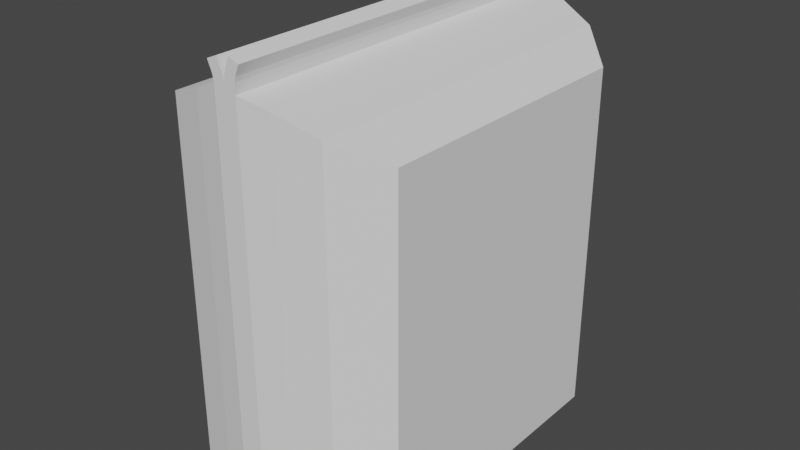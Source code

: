 # Source: Cereal.blend  (saved by Blender 3.5.10; exported with 4.5.12 LTS)
import bpy
from mathutils import Matrix  # noqa: F401  (used for matrix-valued properties, if any)

bpy.ops.wm.read_factory_settings(use_empty=True)
scene = bpy.context.scene
scene.name = 'Scene'

# ---- collections
col_collection = bpy.data.collections.new('Collection'); scene.collection.children.link(col_collection)

# ---- world
world_world = bpy.data.worlds.new('World'); scene.world = world_world
world_world.use_nodes = True; world_world.node_tree.nodes.clear()
_N = world_world.node_tree.nodes; _L = world_world.node_tree.links
n0 = _N.new('ShaderNodeOutputWorld'); n0.name = 'World Output'; n0.location = (300, 300)
n1 = _N.new('ShaderNodeBackground'); n1.name = 'Background'; n1.location = (10, 300)
n1.inputs[0].default_value = (0.05088, 0.05088, 0.05088, 1.0)
_L.new(n1.outputs[0], n0.inputs[0])
n0.is_active_output = True
world_world.color = (0.05088, 0.05088, 0.05088)
world_world.use_sun_shadow = False
world_world.sun_shadow_jitter_overblur = 0.0

# ---- meshes
me_cube_001 = bpy.data.meshes.new('Cube.001')
me_cube_001.from_pydata([(-0.5945, -0.6873, 0.002162), (-0.5945, -0.6873, 1.782), (-0.5945, 0.7303, 0.002162), (-0.5945, 0.7303, 1.782), (0.5945, -0.6873, 0.002162), (0.5945, -0.6873, 1.782), (0.5945, 0.7303, 0.002162), (0.5945, 0.7303, 1.782), (-0.5945, 0.4869, 0.002162), (-0.5945, 0.2434, 0.002162), (-0.5945, -1.49e-08, 0.002162), (-0.5945, -0.2434, 0.002162), (-0.5945, -0.4869, 0.002162), (-0.5945, -0.4869, 1.782), (-0.5945, -0.2434, 1.782), (-0.5945, 1.49e-08, 1.782), (-0.5945, 0.2434, 1.782), (-0.5945, 0.4869, 1.782), (0.5945, -0.4869, 0.002162), (0.5945, -0.2434, 0.002162), (0.5945, 1.49e-08, 0.002162), (0.5945, 0.2434, 0.002162), (0.5945, 0.4869, 0.002162), (0.5945, 0.4869, 1.782), (0.5945, 0.2434, 1.782), (0.5945, -1.49e-08, 1.782), (0.5945, -0.2434, 1.782), (0.5945, -0.4869, 1.782), (0.3963, 0.9266, 0.002162), (0.1982, 0.9943, 0.002162), (-1.49e-08, 1.024, 0.002162), (-0.1982, 0.9943, 0.002162), (-0.3963, 0.9266, 0.002162), (-0.3963, 0.9266, 1.891), (-0.1982, 0.9943, 1.965), (1.49e-08, 1.024, 2.002), (0.1982, 0.9943, 1.965), (0.3963, 0.9266, 1.891), (-0.3963, -0.8637, 0.002162), (-0.1982, -0.9198, 0.002162), (1.49e-08, -0.9522, 0.002162), (0.1982, -0.9198, 0.002162), (0.3963, -0.8637, 0.002162), (0.3963, -0.8637, 1.891), (0.1982, -0.9198, 1.965), (-1.49e-08, -0.9522, 2.002), (-0.1982, -0.9198, 1.965), (-0.3963, -0.8637, 1.891), (-0.3963, 0.4869, 1.891), (-0.1982, 0.4869, 1.965), (1.49e-08, 0.4869, 2.002), (0.1982, 0.4869, 1.965), (0.3963, 0.4869, 1.891), (-0.3963, 0.2434, 1.891), (-0.1982, 0.2434, 1.965), (1.49e-08, 0.2434, 2.002), (0.1982, 0.2434, 1.965), (0.3963, 0.2434, 1.891), (-0.3963, 9.934e-09, 1.891), (-0.1982, 4.967e-09, 1.965), (1.49e-08, -4.441e-16, 2.002), (0.1982, -4.967e-09, 1.965), (0.3963, -9.934e-09, 1.891), (-0.3963, -0.2434, 1.891), (-0.1982, -0.2434, 1.965), (1.49e-08, -0.2434, 2.002), (0.1982, -0.2434, 1.965), (0.3963, -0.2434, 1.891), (-0.3963, -0.4869, 1.891), (-0.1982, -0.4869, 1.965), (1.49e-08, -0.4869, 2.002), (0.1982, -0.4869, 1.965), (0.3963, -0.4869, 1.891), (0.3963, 0.4869, 0.002162), (0.1982, 0.4869, 0.002162), (-1.49e-08, 0.4869, 0.002162), (-0.1982, 0.4869, 0.002162), (-0.3963, 0.4869, 0.002162), (0.3963, 0.2434, 0.002162), (0.1982, 0.2434, 0.002162), (-1.49e-08, 0.2434, 0.002162), (-0.1982, 0.2434, 0.002162), (-0.3963, 0.2434, 0.002162), (0.3963, 9.934e-09, 0.002162), (0.1982, 4.967e-09, 0.002162), (-1.49e-08, -4.441e-16, 0.002162), (-0.1982, -4.967e-09, 0.002162), (-0.3963, -9.934e-09, 0.002162), (0.3963, -0.2434, 0.002162), (0.1982, -0.2434, 0.002162), (-1.49e-08, -0.2434, 0.002162), (-0.1982, -0.2434, 0.002162), (-0.3963, -0.2434, 0.002162), (0.3963, -0.4869, 0.002162), (0.1982, -0.4869, 0.002162), (-1.49e-08, -0.4869, 0.002162), (-0.1982, -0.4869, 0.002162), (-0.3963, -0.4869, 0.002162), (-0.05587, 1.024, 0.002162), (-0.05587, 1.024, 2.002), (-0.05587, -0.9522, 0.002162), (-0.05587, -0.9522, 2.002), (-0.05587, 0.4869, 2.002), (-0.05587, 0.2434, 2.002), (-0.05587, 1.4e-09, 2.002), (-0.05587, -0.2434, 2.002), (-0.05587, -0.4869, 2.002), (-0.05587, 0.4869, 0.002162), (-0.05587, 0.2434, 0.002162), (-0.05587, -1.4e-09, 0.002162), (-0.05587, -0.2434, 0.002162), (-0.05587, -0.4869, 0.002162), (0.05555, 1.024, 0.002162), (0.05555, 1.024, 2.002), (0.05555, -0.9522, 0.002162), (0.05555, -0.9522, 2.002), (0.05555, 0.4869, 2.002), (0.05555, 0.2434, 2.002), (0.05555, -1.393e-09, 2.002), (0.05555, -0.2434, 2.002), (0.05555, -0.4869, 2.002), (0.05555, 0.4869, 0.002162), (0.05555, 0.2434, 0.002162), (0.05555, 1.393e-09, 0.002162), (0.05555, -0.2434, 0.002162), (0.05555, -0.4869, 0.002162), (-0.08437, 1.024, 2.113), (-0.03308, 1.024, 2.135), (-0.08437, 0.4869, 2.113), (-0.03308, 0.4869, 2.135), (-0.08437, 0.2434, 2.113), (-0.03308, 0.2434, 2.135), (-0.08437, 3.281e-09, 2.113), (-0.03308, -1.095e-09, 2.135), (-0.08437, -0.2434, 2.113), (-0.03308, -0.2434, 2.135), (-0.08437, -0.4869, 2.113), (-0.03308, -0.4869, 2.135), (-0.03308, -0.9522, 2.135), (-0.08437, -0.9522, 2.113), (-0.05574, -0.9522, 2.024), (-0.05969, -0.9522, 2.049), (-0.06461, -0.9522, 2.067), (-0.07449, -0.9522, 2.09), (-0.0232, 0.2434, 2.112), (-0.01332, 0.2434, 2.089), (-0.004527, 0.2434, 2.058), (-0.0005786, 0.2434, 2.033), (-0.0005786, 0.4869, 2.033), (-0.004527, 0.4869, 2.058), (-0.01331, 0.4869, 2.089), (-0.0232, 0.4869, 2.112), (-0.0232, -0.4869, 2.112), (-0.01332, -0.4869, 2.089), (-0.004527, -0.4869, 2.058), (-0.0005786, -0.4869, 2.033), (-0.0005787, -0.2434, 2.033), (-0.004527, -0.2434, 2.058), (-0.01332, -0.2434, 2.089), (-0.0232, -0.2434, 2.112), (-0.07449, -0.4869, 2.09), (-0.06461, -0.4869, 2.067), (-0.05969, -0.4869, 2.049), (-0.05574, -0.4869, 2.024), (-0.0005787, -0.9522, 2.033), (-0.004527, -0.9522, 2.058), (-0.01332, -0.9522, 2.089), (-0.0232, -0.9522, 2.112), (-0.05574, 0.4869, 2.024), (-0.05969, 0.4869, 2.049), (-0.06461, 0.4869, 2.067), (-0.07449, 0.4869, 2.09), (-0.07449, 1.024, 2.09), (-0.06461, 1.024, 2.067), (-0.05969, 1.024, 2.049), (-0.05574, 1.024, 2.024), (-0.0232, -1.369e-09, 2.112), (-0.01332, -1.644e-09, 2.089), (-0.004527, -7.511e-10, 2.058), (-0.0005786, -7.934e-10, 2.033), (-0.05574, 0.2434, 2.024), (-0.05969, 0.2434, 2.049), (-0.06461, 0.2434, 2.067), (-0.07449, 0.2434, 2.09), (-0.05574, 1.796e-09, 2.024), (-0.05969, 1.838e-09, 2.049), (-0.06461, 2.732e-09, 2.067), (-0.07449, 3.007e-09, 2.09), (-0.05574, -0.2434, 2.024), (-0.05969, -0.2434, 2.049), (-0.06461, -0.2434, 2.067), (-0.07449, -0.2434, 2.09), (-0.0005786, 1.024, 2.033), (-0.004527, 1.024, 2.058), (-0.01331, 1.024, 2.089), (-0.0232, 1.024, 2.112), (0.08199, -0.9522, 2.125), (0.03068, -0.9522, 2.146), (0.03068, -0.2434, 2.146), (0.03068, -0.4869, 2.146), (0.03068, -1.17e-09, 2.146), (0.03068, 0.2434, 2.146), (0.03068, 0.4869, 2.146), (0.03068, 1.024, 2.146), (0.08199, 1.024, 2.125), (0.08199, 0.4869, 2.125), (0.08199, 0.2434, 2.125), (0.08199, 3.001e-10, 2.125), (0.08199, -0.2434, 2.125), (0.08199, -0.4869, 2.125), (1.49e-08, 0.2434, 2.029), (1.49e-08, 0.2434, 2.056), (0.009975, 0.2434, 2.096), (0.02033, 0.2434, 2.121), (0.02033, -0.2434, 2.121), (0.009975, -0.2434, 2.096), (1.49e-08, -0.2434, 2.056), (1.49e-08, -0.2434, 2.029), (1.49e-08, -0.4869, 2.029), (1.49e-08, -0.4869, 2.056), (0.009975, -0.4869, 2.096), (0.02033, -0.4869, 2.121), (0.07163, -0.9522, 2.1), (0.06128, -0.9522, 2.075), (0.05664, -0.9522, 2.053), (0.05555, -0.9522, 2.029), (0.05555, -0.4869, 2.029), (0.05664, -0.4869, 2.053), (0.06128, -0.4869, 2.075), (0.07163, -0.4869, 2.1), (0.02033, 0.4869, 2.121), (0.009975, 0.4869, 2.096), (1.49e-08, 0.4869, 2.056), (1.49e-08, 0.4869, 2.029), (0.05555, 1.024, 2.029), (0.05664, 1.024, 2.053), (0.06128, 1.024, 2.075), (0.07163, 1.024, 2.1), (0.07163, 0.4869, 2.1), (0.06128, 0.4869, 2.075), (0.05664, 0.4869, 2.053), (0.05555, 0.4869, 2.029), (0.07163, 0.2434, 2.1), (0.06128, 0.2434, 2.075), (0.05664, 0.2434, 2.053), (0.05555, 0.2434, 2.029), (0.02033, -0.9522, 2.121), (0.009975, -0.9522, 2.096), (0.002056, -0.9522, 2.064), (-1.49e-08, -0.9522, 2.029), (0.07163, 2.274e-11, 2.1), (0.06128, -2.547e-10, 2.075), (0.05664, -1.009e-09, 2.053), (0.05555, -1.393e-09, 2.029), (1.49e-08, -4.441e-16, 2.029), (1.49e-08, -4.441e-16, 2.056), (0.009975, -1.725e-09, 2.096), (0.02033, -1.447e-09, 2.121), (0.07163, -0.2434, 2.1), (0.06128, -0.2434, 2.075), (0.05664, -0.2434, 2.053), (0.05555, -0.2434, 2.029), (0.02033, 1.024, 2.121), (0.009975, 1.024, 2.096), (0.002056, 1.024, 2.064), (1.49e-08, 1.024, 2.029), (-0.5945, -0.6873, 1.523), (-0.5945, 0.7303, 1.523), (0.5945, 0.7303, 1.523), (0.5945, -0.6873, 1.523), (0.5945, 0.4869, 1.523), (0.5945, 0.2434, 1.523), (0.5945, -1.056e-08, 1.523), (0.5945, -0.2434, 1.523), (0.5945, -0.4869, 1.523), (-0.5945, -0.4869, 1.523), (-0.5945, -0.2434, 1.523), (-0.5945, 1.056e-08, 1.523), (-0.5945, 0.2434, 1.523), (-0.5945, 0.4869, 1.523), (0.3963, -0.8637, 1.616), (0.1982, -0.9198, 1.679), (-1.056e-08, -0.9522, 1.711), (-0.1982, -0.9198, 1.679), (-0.3963, -0.8637, 1.616), (-0.3963, 0.9266, 1.616), (-0.1982, 0.9943, 1.679), (1.056e-08, 1.024, 1.711), (0.1982, 0.9943, 1.679), (0.3963, 0.9266, 1.616), (-0.05587, 1.024, 1.711), (-0.05587, -0.9522, 1.711), (0.05555, 1.024, 1.711), (0.05555, -0.9522, 1.711), (-0.5945, 0.7303, 1.318), (0.5945, 0.7303, 1.318), (0.5945, -0.6873, 1.318), (0.5945, 0.4869, 1.318), (0.5945, 0.2434, 1.318), (0.5945, -7.132e-09, 1.318), (0.5945, -0.2434, 1.318), (0.5945, -0.4869, 1.318), (-0.5945, -0.4869, 1.318), (-0.5945, -0.2434, 1.318), (-0.5945, 7.132e-09, 1.318), (-0.5945, 0.2434, 1.318), (-0.5945, 0.4869, 1.318), (0.3963, -0.8637, 1.398), (0.1982, -0.9198, 1.453), (-7.132e-09, -0.9522, 1.481), (-0.1982, -0.9198, 1.453), (-0.3963, -0.8637, 1.398), (-0.3963, 0.9266, 1.398), (-0.1982, 0.9943, 1.453), (7.132e-09, 1.024, 1.481), (0.1982, 0.9943, 1.453), (0.3963, 0.9266, 1.398), (-0.05587, 1.024, 1.481), (-0.05587, -0.9522, 1.481), (0.05555, 1.024, 1.481), (0.05555, -0.9522, 1.481), (-0.5945, -0.6873, 1.318)], [], [(279, 17, 3, 267), (289, 37, 7, 268), (274, 27, 5, 269), (284, 47, 1, 266), (93, 18, 4, 42), (68, 13, 1, 47), (33, 3, 17, 48), (48, 17, 16, 53), (53, 16, 15, 58), (58, 15, 14, 63), (63, 14, 13, 68), (28, 6, 22, 73), (73, 22, 21, 78), (78, 21, 20, 83), (83, 20, 19, 88), (88, 19, 18, 93), (268, 7, 23, 270), (270, 23, 24, 271), (271, 24, 25, 272), (272, 25, 26, 273), (273, 26, 27, 274), (266, 1, 13, 275), (275, 13, 14, 276), (276, 14, 15, 277), (277, 15, 16, 278), (278, 16, 17, 279), (11, 92, 97, 12), (92, 91, 96, 97), (110, 90, 95, 111), (124, 89, 94, 125), (89, 88, 93, 94), (10, 87, 92, 11), (87, 86, 91, 92), (109, 85, 90, 110), (123, 84, 89, 124), (84, 83, 88, 89), (9, 82, 87, 10), (82, 81, 86, 87), (108, 80, 85, 109), (122, 79, 84, 123), (79, 78, 83, 84), (8, 77, 82, 9), (77, 76, 81, 82), (107, 75, 80, 108), (121, 74, 79, 122), (74, 73, 78, 79), (2, 32, 77, 8), (32, 31, 76, 77), (98, 30, 75, 107), (112, 29, 74, 121), (29, 28, 73, 74), (26, 67, 72, 27), (67, 66, 71, 72), (246, 222, 196, 197), (105, 64, 69, 106), (64, 63, 68, 69), (25, 62, 67, 26), (62, 61, 66, 67), (242, 238, 205, 206), (104, 59, 64, 105), (59, 58, 63, 64), (24, 57, 62, 25), (57, 56, 61, 62), (238, 237, 204, 205), (103, 54, 59, 104), (54, 53, 58, 59), (23, 52, 57, 24), (52, 51, 56, 57), (230, 213, 201, 202), (102, 49, 54, 103), (49, 48, 53, 54), (7, 37, 52, 23), (37, 36, 51, 52), (214, 221, 199, 198), (99, 34, 49, 102), (34, 33, 48, 49), (27, 72, 43, 5), (72, 71, 44, 43), (222, 229, 209, 196), (106, 69, 46, 101), (69, 68, 47, 46), (12, 97, 38, 0), (97, 96, 39, 38), (111, 95, 40, 100), (125, 94, 41, 114), (94, 93, 42, 41), (269, 5, 43, 280), (280, 43, 44, 281), (293, 115, 45, 282), (291, 101, 46, 283), (283, 46, 47, 284), (267, 3, 33, 285), (285, 33, 34, 286), (290, 99, 35, 287), (292, 113, 36, 288), (288, 36, 37, 289), (286, 34, 99, 290), (282, 45, 101, 291), (96, 111, 100, 39), (176, 144, 131, 133), (172, 171, 128, 126), (143, 167, 138, 139), (160, 143, 139, 136), (144, 151, 129, 131), (152, 159, 135, 137), (31, 98, 107, 76), (76, 107, 108, 81), (81, 108, 109, 86), (86, 109, 110, 91), (91, 110, 111, 96), (287, 35, 113, 292), (281, 44, 115, 293), (95, 125, 114, 40), (71, 120, 115, 44), (36, 113, 116, 51), (51, 116, 117, 56), (56, 117, 118, 61), (61, 118, 119, 66), (66, 119, 120, 71), (30, 112, 121, 75), (75, 121, 122, 80), (80, 122, 123, 85), (85, 123, 124, 90), (90, 124, 125, 95), (137, 136, 139, 138), (127, 126, 128, 129), (129, 128, 130, 131), (131, 130, 132, 133), (133, 132, 134, 135), (135, 134, 136, 137), (167, 152, 137, 138), (171, 183, 130, 128), (183, 187, 132, 130), (187, 191, 134, 132), (159, 176, 133, 135), (151, 195, 127, 129), (191, 160, 136, 134), (195, 172, 126, 127), (35, 99, 175, 192), (192, 175, 174, 193), (193, 174, 173, 194), (194, 173, 172, 195), (105, 106, 163, 188), (188, 163, 162, 189), (189, 162, 161, 190), (190, 161, 160, 191), (50, 35, 192, 148), (148, 192, 193, 149), (149, 193, 194, 150), (150, 194, 195, 151), (65, 60, 179, 156), (156, 179, 178, 157), (157, 178, 177, 158), (158, 177, 176, 159), (104, 105, 188, 184), (184, 188, 189, 185), (185, 189, 190, 186), (186, 190, 191, 187), (103, 104, 184, 180), (180, 184, 185, 181), (181, 185, 186, 182), (182, 186, 187, 183), (102, 103, 180, 168), (168, 180, 181, 169), (169, 181, 182, 170), (170, 182, 183, 171), (45, 70, 155, 164), (164, 155, 154, 165), (165, 154, 153, 166), (166, 153, 152, 167), (70, 65, 156, 155), (155, 156, 157, 154), (154, 157, 158, 153), (153, 158, 159, 152), (55, 50, 148, 147), (147, 148, 149, 146), (146, 149, 150, 145), (145, 150, 151, 144), (106, 101, 140, 163), (163, 140, 141, 162), (162, 141, 142, 161), (161, 142, 143, 160), (101, 45, 164, 140), (140, 164, 165, 141), (141, 165, 166, 142), (142, 166, 167, 143), (99, 102, 168, 175), (175, 168, 169, 174), (174, 169, 170, 173), (173, 170, 171, 172), (60, 55, 147, 179), (179, 147, 146, 178), (178, 146, 145, 177), (177, 145, 144, 176), (208, 198, 199, 209), (207, 200, 198, 208), (206, 201, 200, 207), (205, 202, 201, 206), (204, 203, 202, 205), (209, 199, 197, 196), (250, 242, 206, 207), (213, 257, 200, 201), (221, 246, 197, 199), (258, 250, 207, 208), (229, 258, 208, 209), (257, 214, 198, 200), (262, 230, 202, 203), (237, 262, 203, 204), (113, 35, 265, 234), (234, 265, 264, 235), (235, 264, 263, 236), (236, 263, 262, 237), (35, 50, 233, 265), (265, 233, 232, 264), (264, 232, 231, 263), (263, 231, 230, 262), (60, 65, 217, 254), (254, 217, 216, 255), (255, 216, 215, 256), (256, 215, 214, 257), (120, 119, 261, 226), (226, 261, 260, 227), (227, 260, 259, 228), (228, 259, 258, 229), (119, 118, 253, 261), (261, 253, 252, 260), (260, 252, 251, 259), (259, 251, 250, 258), (70, 45, 249, 218), (218, 249, 248, 219), (219, 248, 247, 220), (220, 247, 246, 221), (55, 60, 254, 210), (210, 254, 255, 211), (211, 255, 256, 212), (212, 256, 257, 213), (118, 117, 245, 253), (253, 245, 244, 252), (252, 244, 243, 251), (251, 243, 242, 250), (115, 120, 226, 225), (225, 226, 227, 224), (224, 227, 228, 223), (223, 228, 229, 222), (65, 70, 218, 217), (217, 218, 219, 216), (216, 219, 220, 215), (215, 220, 221, 214), (50, 55, 210, 233), (233, 210, 211, 232), (232, 211, 212, 231), (231, 212, 213, 230), (116, 113, 234, 241), (241, 234, 235, 240), (240, 235, 236, 239), (239, 236, 237, 238), (117, 116, 241, 245), (245, 241, 240, 244), (244, 240, 239, 243), (243, 239, 238, 242), (45, 115, 225, 249), (249, 225, 224, 248), (248, 224, 223, 247), (247, 223, 222, 246), (308, 281, 293, 320), (314, 287, 292, 319), (309, 282, 291, 318), (313, 286, 290, 317), (315, 288, 289, 316), (319, 292, 288, 315), (317, 290, 287, 314), (312, 285, 286, 313), (294, 267, 285, 312), (310, 283, 284, 311), (318, 291, 283, 310), (320, 293, 282, 309), (307, 280, 281, 308), (296, 269, 280, 307), (305, 278, 279, 306), (304, 277, 278, 305), (303, 276, 277, 304), (302, 275, 276, 303), (321, 266, 275, 302), (300, 273, 274, 301), (299, 272, 273, 300), (298, 271, 272, 299), (297, 270, 271, 298), (295, 268, 270, 297), (311, 284, 266, 321), (301, 274, 269, 296), (316, 289, 268, 295), (306, 279, 267, 294), (8, 306, 294, 2), (28, 316, 295, 6), (18, 301, 296, 4), (38, 311, 321, 0), (6, 295, 297, 22), (22, 297, 298, 21), (21, 298, 299, 20), (20, 299, 300, 19), (19, 300, 301, 18), (0, 321, 302, 12), (12, 302, 303, 11), (11, 303, 304, 10), (10, 304, 305, 9), (9, 305, 306, 8), (4, 296, 307, 42), (42, 307, 308, 41), (114, 320, 309, 40), (100, 318, 310, 39), (39, 310, 311, 38), (2, 294, 312, 32), (32, 312, 313, 31), (98, 317, 314, 30), (112, 319, 315, 29), (29, 315, 316, 28), (31, 313, 317, 98), (40, 309, 318, 100), (30, 314, 319, 112), (41, 308, 320, 114)])
_uv = me_cube_001.uv_layers.new(name='UVMap')
_uv.uv.foreach_set('vector', [0.5886, 0.2083, 0.625, 0.2083, 0.625, 0.25, 0.5886, 0.25, 0.5886, 0.4583, 0.625, 0.4583, 0.625, 0.5, 0.5886, 0.5, 0.5886, 0.7083, 0.625, 0.7083, 0.625, 0.75, 0.5886, 0.75, 0.5886, 0.9583, 0.625, 0.9583, 0.625, 1.0, 0.5886, 1.0, 0.3333, 0.7083, 0.375, 0.7083, 0.375, 0.75, 0.3333, 0.75, 0.8333, 0.7083, 0.875, 0.7083, 0.875, 0.75, 0.8333, 0.75, 0.8333, 0.5, 0.875, 0.5, 0.875, 0.5417, 0.8333, 0.5417, 0.8333, 0.5417, 0.875, 0.5417, 0.875, 0.5833, 0.8333, 0.5833, 0.8333, 0.5833, 0.875, 0.5833, 0.875, 0.625, 0.8333, 0.625, 0.8333, 0.625, 0.875, 0.625, 0.875, 0.6667, 0.8333, 0.6667, 0.8333, 0.6667, 0.875, 0.6667, 0.875, 0.7083, 0.8333, 0.7083, 0.3333, 0.5, 0.375, 0.5, 0.375, 0.5417, 0.3333, 0.5417, 0.3333, 0.5417, 0.375, 0.5417, 0.375, 0.5833, 0.3333, 0.5833, 0.3333, 0.5833, 0.375, 0.5833, 0.375, 0.625, 0.3333, 0.625, 0.3333, 0.625, 0.375, 0.625, 0.375, 0.6667, 0.3333, 0.6667, 0.3333, 0.6667, 0.375, 0.6667, 0.375, 0.7083, 0.3333, 0.7083, 0.5886, 0.5, 0.625, 0.5, 0.625, 0.5417, 0.5886, 0.5417, 0.5886, 0.5417, 0.625, 0.5417, 0.625, 0.5833, 0.5886, 0.5833, 0.5886, 0.5833, 0.625, 0.5833, 0.625, 0.625, 0.5886, 0.625, 0.5886, 0.625, 0.625, 0.625, 0.625, 0.6667, 0.5886, 0.6667, 0.5886, 0.6667, 0.625, 0.6667, 0.625, 0.7083, 0.5886, 0.7083, 0.5886, 0.0, 0.625, 0.0, 0.625, 0.04167, 0.5886, 0.04167, 0.5886, 0.04167, 0.625, 0.04167, 0.625, 0.08333, 0.5886, 0.08333, 0.5886, 0.08333, 0.625, 0.08333, 0.625, 0.125, 0.5886, 0.125, 0.5886, 0.125, 0.625, 0.125, 0.625, 0.1667, 0.5886, 0.1667, 0.5886, 0.1667, 0.625, 0.1667, 0.625, 0.2083, 0.5886, 0.2083, 0.125, 0.6667, 0.1667, 0.6667, 0.1667, 0.7083, 0.125, 0.7083, 0.1667, 0.6667, 0.2083, 0.6667, 0.2083, 0.7083, 0.1667, 0.7083, 0.2383, 0.6667, 0.25, 0.6667, 0.25, 0.7083, 0.2383, 0.7083, 0.2617, 0.6667, 0.2917, 0.6667, 0.2917, 0.7083, 0.2617, 0.7083, 0.2917, 0.6667, 0.3333, 0.6667, 0.3333, 0.7083, 0.2917, 0.7083, 0.125, 0.625, 0.1667, 0.625, 0.1667, 0.6667, 0.125, 0.6667, 0.1667, 0.625, 0.2083, 0.625, 0.2083, 0.6667, 0.1667, 0.6667, 0.2383, 0.625, 0.25, 0.625, 0.25, 0.6667, 0.2383, 0.6667, 0.2617, 0.625, 0.2917, 0.625, 0.2917, 0.6667, 0.2617, 0.6667, 0.2917, 0.625, 0.3333, 0.625, 0.3333, 0.6667, 0.2917, 0.6667, 0.125, 0.5833, 0.1667, 0.5833, 0.1667, 0.625, 0.125, 0.625, 0.1667, 0.5833, 0.2083, 0.5833, 0.2083, 0.625, 0.1667, 0.625, 0.2383, 0.5833, 0.25, 0.5833, 0.25, 0.625, 0.2383, 0.625, 0.2617, 0.5833, 0.2917, 0.5833, 0.2917, 0.625, 0.2617, 0.625, 0.2917, 0.5833, 0.3333, 0.5833, 0.3333, 0.625, 0.2917, 0.625, 0.125, 0.5417, 0.1667, 0.5417, 0.1667, 0.5833, 0.125, 0.5833, 0.1667, 0.5417, 0.2083, 0.5417, 0.2083, 0.5833, 0.1667, 0.5833, 0.2383, 0.5417, 0.25, 0.5417, 0.25, 0.5833, 0.2383, 0.5833, 0.2617, 0.5417, 0.2917, 0.5417, 0.2917, 0.5833, 0.2617, 0.5833, 0.2917, 0.5417, 0.3333, 0.5417, 0.3333, 0.5833, 0.2917, 0.5833, 0.125, 0.5, 0.1667, 0.5, 0.1667, 0.5417, 0.125, 0.5417, 0.1667, 0.5, 0.2083, 0.5, 0.2083, 0.5417, 0.1667, 0.5417, 0.2383, 0.5, 0.25, 0.5, 0.25, 0.5417, 0.2383, 0.5417, 0.2617, 0.5, 0.2917, 0.5, 0.2917, 0.5417, 0.2617, 0.5417, 0.2917, 0.5, 0.3333, 0.5, 0.3333, 0.5417, 0.2917, 0.5417, 0.625, 0.6667, 0.6667, 0.6667, 0.6667, 0.7083, 0.625, 0.7083, 0.6667, 0.6667, 0.7083, 0.6667, 0.7083, 0.7083, 0.6667, 0.7083, 0.625, 0.875, 0.625, 0.8633, 0.625, 0.8633, 0.625, 0.875, 0.7617, 0.6667, 0.7917, 0.6667, 0.7917, 0.7083, 0.7617, 0.7083, 0.7917, 0.6667, 0.8333, 0.6667, 0.8333, 0.7083, 0.7917, 0.7083, 0.625, 0.625, 0.6667, 0.625, 0.6667, 0.6667, 0.625, 0.6667, 0.6667, 0.625, 0.7083, 0.625, 0.7083, 0.6667, 0.6667, 0.6667, 0.7383, 0.5833, 0.7383, 0.5417, 0.7383, 0.5417, 0.7383, 0.5833, 0.7617, 0.625, 0.7917, 0.625, 0.7917, 0.6667, 0.7617, 0.6667, 0.7917, 0.625, 0.8333, 0.625, 0.8333, 0.6667, 0.7917, 0.6667, 0.625, 0.5833, 0.6667, 0.5833, 0.6667, 0.625, 0.625, 0.625, 0.6667, 0.5833, 0.7083, 0.5833, 0.7083, 0.625, 0.6667, 0.625, 0.7383, 0.5417, 0.7383, 0.5, 0.7383, 0.5, 0.7383, 0.5417, 0.7617, 0.5833, 0.7917, 0.5833, 0.7917, 0.625, 0.7617, 0.625, 0.7917, 0.5833, 0.8333, 0.5833, 0.8333, 0.625, 0.7917, 0.625, 0.625, 0.5417, 0.6667, 0.5417, 0.6667, 0.5833, 0.625, 0.5833, 0.6667, 0.5417, 0.7083, 0.5417, 0.7083, 0.5833, 0.6667, 0.5833, 0.75, 0.5417, 0.75, 0.5833, 0.75, 0.5833, 0.75, 0.5417, 0.7617, 0.5417, 0.7917, 0.5417, 0.7917, 0.5833, 0.7617, 0.5833, 0.7917, 0.5417, 0.8333, 0.5417, 0.8333, 0.5833, 0.7917, 0.5833, 0.625, 0.5, 0.6667, 0.5, 0.6667, 0.5417, 0.625, 0.5417, 0.6667, 0.5, 0.7083, 0.5, 0.7083, 0.5417, 0.6667, 0.5417, 0.75, 0.6667, 0.75, 0.7083, 0.75, 0.7083, 0.75, 0.6667, 0.7617, 0.5, 0.7917, 0.5, 0.7917, 0.5417, 0.7617, 0.5417, 0.7917, 0.5, 0.8333, 0.5, 0.8333, 0.5417, 0.7917, 0.5417, 0.625, 0.7083, 0.6667, 0.7083, 0.6667, 0.75, 0.625, 0.75, 0.6667, 0.7083, 0.7083, 0.7083, 0.7083, 0.75, 0.6667, 0.75, 0.7383, 0.75, 0.7383, 0.7083, 0.7383, 0.7083, 0.7383, 0.75, 0.7617, 0.7083, 0.7917, 0.7083, 0.7917, 0.75, 0.7617, 0.75, 0.7917, 0.7083, 0.8333, 0.7083, 0.8333, 0.75, 0.7917, 0.75, 0.125, 0.7083, 0.1667, 0.7083, 0.1667, 0.75, 0.125, 0.75, 0.1667, 0.7083, 0.2083, 0.7083, 0.2083, 0.75, 0.1667, 0.75, 0.2383, 0.7083, 0.25, 0.7083, 0.25, 0.75, 0.2383, 0.75, 0.2617, 0.7083, 0.2917, 0.7083, 0.2917, 0.75, 0.2617, 0.75, 0.2917, 0.7083, 0.3333, 0.7083, 0.3333, 0.75, 0.2917, 0.75, 0.5886, 0.75, 0.625, 0.75, 0.625, 0.7917, 0.5886, 0.7917, 0.5886, 0.7917, 0.625, 0.7917, 0.625, 0.8333, 0.5886, 0.8333, 0.5886, 0.8633, 0.625, 0.8633, 0.625, 0.875, 0.5886, 0.875, 0.5886, 0.8867, 0.625, 0.8867, 0.625, 0.9167, 0.5886, 0.9167, 0.5886, 0.9167, 0.625, 0.9167, 0.625, 0.9583, 0.5886, 0.9583, 0.5886, 0.25, 0.625, 0.25, 0.625, 0.2917, 0.5886, 0.2917, 0.5886, 0.2917, 0.625, 0.2917, 0.625, 0.3333, 0.5886, 0.3333, 0.5886, 0.3633, 0.625, 0.3633, 0.625, 0.375, 0.5886, 0.375, 0.5886, 0.3867, 0.625, 0.3867, 0.625, 0.4167, 0.5886, 0.4167, 0.5886, 0.4167, 0.625, 0.4167, 0.625, 0.4583, 0.5886, 0.4583, 0.5886, 0.3333, 0.625, 0.3333, 0.625, 0.3633, 0.5886, 0.3633, 0.5886, 0.875, 0.625, 0.875, 0.625, 0.8867, 0.5886, 0.8867, 0.2083, 0.7083, 0.2383, 0.7083, 0.2383, 0.75, 0.2083, 0.75, 0.75, 0.625, 0.75, 0.5833, 0.75, 0.5833, 0.75, 0.625, 0.7617, 0.5, 0.7617, 0.5417, 0.7617, 0.5417, 0.7617, 0.5, 0.625, 0.8867, 0.625, 0.875, 0.625, 0.875, 0.625, 0.8867, 0.7617, 0.7083, 0.7617, 0.75, 0.7617, 0.75, 0.7617, 0.7083, 0.75, 0.5833, 0.75, 0.5417, 0.75, 0.5417, 0.75, 0.5833, 0.75, 0.7083, 0.75, 0.6667, 0.75, 0.6667, 0.75, 0.7083, 0.2083, 0.5, 0.2383, 0.5, 0.2383, 0.5417, 0.2083, 0.5417, 0.2083, 0.5417, 0.2383, 0.5417, 0.2383, 0.5833, 0.2083, 0.5833, 0.2083, 0.5833, 0.2383, 0.5833, 0.2383, 0.625, 0.2083, 0.625, 0.2083, 0.625, 0.2383, 0.625, 0.2383, 0.6667, 0.2083, 0.6667, 0.2083, 0.6667, 0.2383, 0.6667, 0.2383, 0.7083, 0.2083, 0.7083, 0.5886, 0.375, 0.625, 0.375, 0.625, 0.3867, 0.5886, 0.3867, 0.5886, 0.8333, 0.625, 0.8333, 0.625, 0.8633, 0.5886, 0.8633, 0.25, 0.7083, 0.2617, 0.7083, 0.2617, 0.75, 0.25, 0.75, 0.7083, 0.7083, 0.7383, 0.7083, 0.7383, 0.75, 0.7083, 0.75, 0.7083, 0.5, 0.7383, 0.5, 0.7383, 0.5417, 0.7083, 0.5417, 0.7083, 0.5417, 0.7383, 0.5417, 0.7383, 0.5833, 0.7083, 0.5833, 0.7083, 0.5833, 0.7383, 0.5833, 0.7383, 0.625, 0.7083, 0.625, 0.7083, 0.625, 0.7383, 0.625, 0.7383, 0.6667, 0.7083, 0.6667, 0.7083, 0.6667, 0.7383, 0.6667, 0.7383, 0.7083, 0.7083, 0.7083, 0.25, 0.5, 0.2617, 0.5, 0.2617, 0.5417, 0.25, 0.5417, 0.25, 0.5417, 0.2617, 0.5417, 0.2617, 0.5833, 0.25, 0.5833, 0.25, 0.5833, 0.2617, 0.5833, 0.2617, 0.625, 0.25, 0.625, 0.25, 0.625, 0.2617, 0.625, 0.2617, 0.6667, 0.25, 0.6667, 0.25, 0.6667, 0.2617, 0.6667, 0.2617, 0.7083, 0.25, 0.7083, 0.75, 0.7083, 0.7617, 0.7083, 0.7617, 0.75, 0.75, 0.75, 0.75, 0.5, 0.7617, 0.5, 0.7617, 0.5417, 0.75, 0.5417, 0.75, 0.5417, 0.7617, 0.5417, 0.7617, 0.5833, 0.75, 0.5833, 0.75, 0.5833, 0.7617, 0.5833, 0.7617, 0.625, 0.75, 0.625, 0.75, 0.625, 0.7617, 0.625, 0.7617, 0.6667, 0.75, 0.6667, 0.75, 0.6667, 0.7617, 0.6667, 0.7617, 0.7083, 0.75, 0.7083, 0.75, 0.75, 0.75, 0.7083, 0.75, 0.7083, 0.75, 0.75, 0.7617, 0.5417, 0.7617, 0.5833, 0.7617, 0.5833, 0.7617, 0.5417, 0.7617, 0.5833, 0.7617, 0.625, 0.7617, 0.625, 0.7617, 0.5833, 0.7617, 0.625, 0.7617, 0.6667, 0.7617, 0.6667, 0.7617, 0.625, 0.75, 0.6667, 0.75, 0.625, 0.75, 0.625, 0.75, 0.6667, 0.75, 0.5417, 0.75, 0.5, 0.75, 0.5, 0.75, 0.5417, 0.7617, 0.6667, 0.7617, 0.7083, 0.7617, 0.7083, 0.7617, 0.6667, 0.625, 0.375, 0.625, 0.3633, 0.625, 0.3633, 0.625, 0.375, 0.625, 0.375, 0.625, 0.3633, 0.625, 0.3633, 0.625, 0.375, 0.625, 0.375, 0.625, 0.3633, 0.625, 0.3633, 0.625, 0.375, 0.625, 0.375, 0.625, 0.3633, 0.625, 0.3633, 0.625, 0.375, 0.625, 0.375, 0.625, 0.3633, 0.625, 0.3633, 0.625, 0.375, 0.7617, 0.6667, 0.7617, 0.7083, 0.7617, 0.7083, 0.7617, 0.6667, 0.7617, 0.6667, 0.7617, 0.7083, 0.7617, 0.7083, 0.7617, 0.6667, 0.7617, 0.6667, 0.7617, 0.7083, 0.7617, 0.7083, 0.7617, 0.6667, 0.7617, 0.6667, 0.7617, 0.7083, 0.7617, 0.7083, 0.7617, 0.6667, 0.75, 0.5417, 0.75, 0.5, 0.75, 0.5, 0.75, 0.5417, 0.75, 0.5417, 0.75, 0.5, 0.75, 0.5, 0.75, 0.5417, 0.75, 0.5417, 0.75, 0.5, 0.75, 0.5, 0.75, 0.5417, 0.75, 0.5417, 0.75, 0.5, 0.75, 0.5, 0.75, 0.5417, 0.75, 0.6667, 0.75, 0.625, 0.75, 0.625, 0.75, 0.6667, 0.75, 0.6667, 0.75, 0.625, 0.75, 0.625, 0.75, 0.6667, 0.75, 0.6667, 0.75, 0.625, 0.75, 0.625, 0.75, 0.6667, 0.75, 0.6667, 0.75, 0.625, 0.75, 0.625, 0.75, 0.6667, 0.7617, 0.625, 0.7617, 0.6667, 0.7617, 0.6667, 0.7617, 0.625, 0.7617, 0.625, 0.7617, 0.6667, 0.7617, 0.6667, 0.7617, 0.625, 0.7617, 0.625, 0.7617, 0.6667, 0.7617, 0.6667, 0.7617, 0.625, 0.7617, 0.625, 0.7617, 0.6667, 0.7617, 0.6667, 0.7617, 0.625, 0.7617, 0.5833, 0.7617, 0.625, 0.7617, 0.625, 0.7617, 0.5833, 0.7617, 0.5833, 0.7617, 0.625, 0.7617, 0.625, 0.7617, 0.5833, 0.7617, 0.5833, 0.7617, 0.625, 0.7617, 0.625, 0.7617, 0.5833, 0.7617, 0.5833, 0.7617, 0.625, 0.7617, 0.625, 0.7617, 0.5833, 0.7617, 0.5417, 0.7617, 0.5833, 0.7617, 0.5833, 0.7617, 0.5417, 0.7617, 0.5417, 0.7617, 0.5833, 0.7617, 0.5833, 0.7617, 0.5417, 0.7617, 0.5417, 0.7617, 0.5833, 0.7617, 0.5833, 0.7617, 0.5417, 0.7617, 0.5417, 0.7617, 0.5833, 0.7617, 0.5833, 0.7617, 0.5417, 0.75, 0.75, 0.75, 0.7083, 0.75, 0.7083, 0.75, 0.75, 0.75, 0.75, 0.75, 0.7083, 0.75, 0.7083, 0.75, 0.75, 0.75, 0.75, 0.75, 0.7083, 0.75, 0.7083, 0.75, 0.75, 0.75, 0.75, 0.75, 0.7083, 0.75, 0.7083, 0.75, 0.75, 0.75, 0.7083, 0.75, 0.6667, 0.75, 0.6667, 0.75, 0.7083, 0.75, 0.7083, 0.75, 0.6667, 0.75, 0.6667, 0.75, 0.7083, 0.75, 0.7083, 0.75, 0.6667, 0.75, 0.6667, 0.75, 0.7083, 0.75, 0.7083, 0.75, 0.6667, 0.75, 0.6667, 0.75, 0.7083, 0.75, 0.5833, 0.75, 0.5417, 0.75, 0.5417, 0.75, 0.5833, 0.75, 0.5833, 0.75, 0.5417, 0.75, 0.5417, 0.75, 0.5833, 0.75, 0.5833, 0.75, 0.5417, 0.75, 0.5417, 0.75, 0.5833, 0.75, 0.5833, 0.75, 0.5417, 0.75, 0.5417, 0.75, 0.5833, 0.7617, 0.7083, 0.7617, 0.75, 0.7617, 0.75, 0.7617, 0.7083, 0.7617, 0.7083, 0.7617, 0.75, 0.7617, 0.75, 0.7617, 0.7083, 0.7617, 0.7083, 0.7617, 0.75, 0.7617, 0.75, 0.7617, 0.7083, 0.7617, 0.7083, 0.7617, 0.75, 0.7617, 0.75, 0.7617, 0.7083, 0.625, 0.8867, 0.625, 0.875, 0.625, 0.875, 0.625, 0.8867, 0.625, 0.8867, 0.625, 0.875, 0.625, 0.875, 0.625, 0.8867, 0.625, 0.8867, 0.625, 0.875, 0.625, 0.875, 0.625, 0.8867, 0.625, 0.8867, 0.625, 0.875, 0.625, 0.875, 0.625, 0.8867, 0.7617, 0.5, 0.7617, 0.5417, 0.7617, 0.5417, 0.7617, 0.5, 0.7617, 0.5, 0.7617, 0.5417, 0.7617, 0.5417, 0.7617, 0.5, 0.7617, 0.5, 0.7617, 0.5417, 0.7617, 0.5417, 0.7617, 0.5, 0.7617, 0.5, 0.7617, 0.5417, 0.7617, 0.5417, 0.7617, 0.5, 0.75, 0.625, 0.75, 0.5833, 0.75, 0.5833, 0.75, 0.625, 0.75, 0.625, 0.75, 0.5833, 0.75, 0.5833, 0.75, 0.625, 0.75, 0.625, 0.75, 0.5833, 0.75, 0.5833, 0.75, 0.625, 0.75, 0.625, 0.75, 0.5833, 0.75, 0.5833, 0.75, 0.625, 0.7383, 0.6667, 0.75, 0.6667, 0.75, 0.7083, 0.7383, 0.7083, 0.7383, 0.625, 0.75, 0.625, 0.75, 0.6667, 0.7383, 0.6667, 0.7383, 0.5833, 0.75, 0.5833, 0.75, 0.625, 0.7383, 0.625, 0.7383, 0.5417, 0.75, 0.5417, 0.75, 0.5833, 0.7383, 0.5833, 0.7383, 0.5, 0.75, 0.5, 0.75, 0.5417, 0.7383, 0.5417, 0.7383, 0.7083, 0.75, 0.7083, 0.75, 0.75, 0.7383, 0.75, 0.7383, 0.625, 0.7383, 0.5833, 0.7383, 0.5833, 0.7383, 0.625, 0.75, 0.5833, 0.75, 0.625, 0.75, 0.625, 0.75, 0.5833, 0.75, 0.7083, 0.75, 0.75, 0.75, 0.75, 0.75, 0.7083, 0.7383, 0.6667, 0.7383, 0.625, 0.7383, 0.625, 0.7383, 0.6667, 0.7383, 0.7083, 0.7383, 0.6667, 0.7383, 0.6667, 0.7383, 0.7083, 0.75, 0.625, 0.75, 0.6667, 0.75, 0.6667, 0.75, 0.625, 0.75, 0.5, 0.75, 0.5417, 0.75, 0.5417, 0.75, 0.5, 0.625, 0.3867, 0.625, 0.375, 0.625, 0.375, 0.625, 0.3867, 0.625, 0.3867, 0.625, 0.375, 0.625, 0.375, 0.625, 0.3867, 0.625, 0.3867, 0.625, 0.375, 0.625, 0.375, 0.625, 0.3867, 0.625, 0.3867, 0.625, 0.375, 0.625, 0.375, 0.625, 0.3867, 0.625, 0.3867, 0.625, 0.375, 0.625, 0.375, 0.625, 0.3867, 0.75, 0.5, 0.75, 0.5417, 0.75, 0.5417, 0.75, 0.5, 0.75, 0.5, 0.75, 0.5417, 0.75, 0.5417, 0.75, 0.5, 0.75, 0.5, 0.75, 0.5417, 0.75, 0.5417, 0.75, 0.5, 0.75, 0.5, 0.75, 0.5417, 0.75, 0.5417, 0.75, 0.5, 0.75, 0.625, 0.75, 0.6667, 0.75, 0.6667, 0.75, 0.625, 0.75, 0.625, 0.75, 0.6667, 0.75, 0.6667, 0.75, 0.625, 0.75, 0.625, 0.75, 0.6667, 0.75, 0.6667, 0.75, 0.625, 0.75, 0.625, 0.75, 0.6667, 0.75, 0.6667, 0.75, 0.625, 0.7383, 0.7083, 0.7383, 0.6667, 0.7383, 0.6667, 0.7383, 0.7083, 0.7383, 0.7083, 0.7383, 0.6667, 0.7383, 0.6667, 0.7383, 0.7083, 0.7383, 0.7083, 0.7383, 0.6667, 0.7383, 0.6667, 0.7383, 0.7083, 0.7383, 0.7083, 0.7383, 0.6667, 0.7383, 0.6667, 0.7383, 0.7083, 0.7383, 0.6667, 0.7383, 0.625, 0.7383, 0.625, 0.7383, 0.6667, 0.7383, 0.6667, 0.7383, 0.625, 0.7383, 0.625, 0.7383, 0.6667, 0.7383, 0.6667, 0.7383, 0.625, 0.7383, 0.625, 0.7383, 0.6667, 0.7383, 0.6667, 0.7383, 0.625, 0.7383, 0.625, 0.7383, 0.6667, 0.75, 0.7083, 0.75, 0.75, 0.75, 0.75, 0.75, 0.7083, 0.75, 0.7083, 0.75, 0.75, 0.75, 0.75, 0.75, 0.7083, 0.75, 0.7083, 0.75, 0.75, 0.75, 0.75, 0.75, 0.7083, 0.75, 0.7083, 0.75, 0.75, 0.75, 0.75, 0.75, 0.7083, 0.75, 0.5833, 0.75, 0.625, 0.75, 0.625, 0.75, 0.5833, 0.75, 0.5833, 0.75, 0.625, 0.75, 0.625, 0.75, 0.5833, 0.75, 0.5833, 0.75, 0.625, 0.75, 0.625, 0.75, 0.5833, 0.75, 0.5833, 0.75, 0.625, 0.75, 0.625, 0.75, 0.5833, 0.7383, 0.625, 0.7383, 0.5833, 0.7383, 0.5833, 0.7383, 0.625, 0.7383, 0.625, 0.7383, 0.5833, 0.7383, 0.5833, 0.7383, 0.625, 0.7383, 0.625, 0.7383, 0.5833, 0.7383, 0.5833, 0.7383, 0.625, 0.7383, 0.625, 0.7383, 0.5833, 0.7383, 0.5833, 0.7383, 0.625, 0.7383, 0.75, 0.7383, 0.7083, 0.7383, 0.7083, 0.7383, 0.75, 0.7383, 0.75, 0.7383, 0.7083, 0.7383, 0.7083, 0.7383, 0.75, 0.7383, 0.75, 0.7383, 0.7083, 0.7383, 0.7083, 0.7383, 0.75, 0.7383, 0.75, 0.7383, 0.7083, 0.7383, 0.7083, 0.7383, 0.75, 0.75, 0.6667, 0.75, 0.7083, 0.75, 0.7083, 0.75, 0.6667, 0.75, 0.6667, 0.75, 0.7083, 0.75, 0.7083, 0.75, 0.6667, 0.75, 0.6667, 0.75, 0.7083, 0.75, 0.7083, 0.75, 0.6667, 0.75, 0.6667, 0.75, 0.7083, 0.75, 0.7083, 0.75, 0.6667, 0.75, 0.5417, 0.75, 0.5833, 0.75, 0.5833, 0.75, 0.5417, 0.75, 0.5417, 0.75, 0.5833, 0.75, 0.5833, 0.75, 0.5417, 0.75, 0.5417, 0.75, 0.5833, 0.75, 0.5833, 0.75, 0.5417, 0.75, 0.5417, 0.75, 0.5833, 0.75, 0.5833, 0.75, 0.5417, 0.7383, 0.5417, 0.7383, 0.5, 0.7383, 0.5, 0.7383, 0.5417, 0.7383, 0.5417, 0.7383, 0.5, 0.7383, 0.5, 0.7383, 0.5417, 0.7383, 0.5417, 0.7383, 0.5, 0.7383, 0.5, 0.7383, 0.5417, 0.7383, 0.5417, 0.7383, 0.5, 0.7383, 0.5, 0.7383, 0.5417, 0.7383, 0.5833, 0.7383, 0.5417, 0.7383, 0.5417, 0.7383, 0.5833, 0.7383, 0.5833, 0.7383, 0.5417, 0.7383, 0.5417, 0.7383, 0.5833, 0.7383, 0.5833, 0.7383, 0.5417, 0.7383, 0.5417, 0.7383, 0.5833, 0.7383, 0.5833, 0.7383, 0.5417, 0.7383, 0.5417, 0.7383, 0.5833, 0.625, 0.875, 0.625, 0.8633, 0.625, 0.8633, 0.625, 0.875, 0.625, 0.875, 0.625, 0.8633, 0.625, 0.8633, 0.625, 0.875, 0.625, 0.875, 0.625, 0.8633, 0.625, 0.8633, 0.625, 0.875, 0.625, 0.875, 0.625, 0.8633, 0.625, 0.8633, 0.625, 0.875, 0.5598, 0.8333, 0.5886, 0.8333, 0.5886, 0.8633, 0.5598, 0.8633, 0.5598, 0.375, 0.5886, 0.375, 0.5886, 0.3867, 0.5598, 0.3867, 0.5598, 0.875, 0.5886, 0.875, 0.5886, 0.8867, 0.5598, 0.8867, 0.5598, 0.3333, 0.5886, 0.3333, 0.5886, 0.3633, 0.5598, 0.3633, 0.5598, 0.4167, 0.5886, 0.4167, 0.5886, 0.4583, 0.5598, 0.4583, 0.5598, 0.3867, 0.5886, 0.3867, 0.5886, 0.4167, 0.5598, 0.4167, 0.5598, 0.3633, 0.5886, 0.3633, 0.5886, 0.375, 0.5598, 0.375, 0.5598, 0.2917, 0.5886, 0.2917, 0.5886, 0.3333, 0.5598, 0.3333, 0.5598, 0.25, 0.5886, 0.25, 0.5886, 0.2917, 0.5598, 0.2917, 0.5598, 0.9167, 0.5886, 0.9167, 0.5886, 0.9583, 0.5598, 0.9583, 0.5598, 0.8867, 0.5886, 0.8867, 0.5886, 0.9167, 0.5598, 0.9167, 0.5598, 0.8633, 0.5886, 0.8633, 0.5886, 0.875, 0.5598, 0.875, 0.5598, 0.7917, 0.5886, 0.7917, 0.5886, 0.8333, 0.5598, 0.8333, 0.5598, 0.75, 0.5886, 0.75, 0.5886, 0.7917, 0.5598, 0.7917, 0.5598, 0.1667, 0.5886, 0.1667, 0.5886, 0.2083, 0.5598, 0.2083, 0.5598, 0.125, 0.5886, 0.125, 0.5886, 0.1667, 0.5598, 0.1667, 0.5598, 0.08333, 0.5886, 0.08333, 0.5886, 0.125, 0.5598, 0.125, 0.5598, 0.04167, 0.5886, 0.04167, 0.5886, 0.08333, 0.5598, 0.08333, 0.5598, 0.0, 0.5886, 0.0, 0.5886, 0.04167, 0.5598, 0.04167, 0.5598, 0.6667, 0.5886, 0.6667, 0.5886, 0.7083, 0.5598, 0.7083, 0.5598, 0.625, 0.5886, 0.625, 0.5886, 0.6667, 0.5598, 0.6667, 0.5598, 0.5833, 0.5886, 0.5833, 0.5886, 0.625, 0.5598, 0.625, 0.5598, 0.5417, 0.5886, 0.5417, 0.5886, 0.5833, 0.5598, 0.5833, 0.5598, 0.5, 0.5886, 0.5, 0.5886, 0.5417, 0.5598, 0.5417, 0.5598, 0.9583, 0.5886, 0.9583, 0.5886, 1.0, 0.5598, 1.0, 0.5598, 0.7083, 0.5886, 0.7083, 0.5886, 0.75, 0.5598, 0.75, 0.5598, 0.4583, 0.5886, 0.4583, 0.5886, 0.5, 0.5598, 0.5, 0.5598, 0.2083, 0.5886, 0.2083, 0.5886, 0.25, 0.5598, 0.25, 0.375, 0.2083, 0.5598, 0.2083, 0.5598, 0.25, 0.375, 0.25, 0.375, 0.4583, 0.5598, 0.4583, 0.5598, 0.5, 0.375, 0.5, 0.375, 0.7083, 0.5598, 0.7083, 0.5598, 0.75, 0.375, 0.75, 0.375, 0.9583, 0.5598, 0.9583, 0.5598, 1.0, 0.375, 1.0, 0.375, 0.5, 0.5598, 0.5, 0.5598, 0.5417, 0.375, 0.5417, 0.375, 0.5417, 0.5598, 0.5417, 0.5598, 0.5833, 0.375, 0.5833, 0.375, 0.5833, 0.5598, 0.5833, 0.5598, 0.625, 0.375, 0.625, 0.375, 0.625, 0.5598, 0.625, 0.5598, 0.6667, 0.375, 0.6667, 0.375, 0.6667, 0.5598, 0.6667, 0.5598, 0.7083, 0.375, 0.7083, 0.375, 0.0, 0.5598, 0.0, 0.5598, 0.04167, 0.375, 0.04167, 0.375, 0.04167, 0.5598, 0.04167, 0.5598, 0.08333, 0.375, 0.08333, 0.375, 0.08333, 0.5598, 0.08333, 0.5598, 0.125, 0.375, 0.125, 0.375, 0.125, 0.5598, 0.125, 0.5598, 0.1667, 0.375, 0.1667, 0.375, 0.1667, 0.5598, 0.1667, 0.5598, 0.2083, 0.375, 0.2083, 0.375, 0.75, 0.5598, 0.75, 0.5598, 0.7917, 0.375, 0.7917, 0.375, 0.7917, 0.5598, 0.7917, 0.5598, 0.8333, 0.375, 0.8333, 0.375, 0.8633, 0.5598, 0.8633, 0.5598, 0.875, 0.375, 0.875, 0.375, 0.8867, 0.5598, 0.8867, 0.5598, 0.9167, 0.375, 0.9167, 0.375, 0.9167, 0.5598, 0.9167, 0.5598, 0.9583, 0.375, 0.9583, 0.375, 0.25, 0.5598, 0.25, 0.5598, 0.2917, 0.375, 0.2917, 0.375, 0.2917, 0.5598, 0.2917, 0.5598, 0.3333, 0.375, 0.3333, 0.375, 0.3633, 0.5598, 0.3633, 0.5598, 0.375, 0.375, 0.375, 0.375, 0.3867, 0.5598, 0.3867, 0.5598, 0.4167, 0.375, 0.4167, 0.375, 0.4167, 0.5598, 0.4167, 0.5598, 0.4583, 0.375, 0.4583, 0.375, 0.3333, 0.5598, 0.3333, 0.5598, 0.3633, 0.375, 0.3633, 0.375, 0.875, 0.5598, 0.875, 0.5598, 0.8867, 0.375, 0.8867, 0.375, 0.375, 0.5598, 0.375, 0.5598, 0.3867, 0.375, 0.3867, 0.375, 0.8333, 0.5598, 0.8333, 0.5598, 0.8633, 0.375, 0.8633])
me_cube_001.update()

# ---- objects
ob_cube = bpy.data.objects.new('Cube', me_cube_001)

# ---- transforms, parenting, visibility, modifiers, constraints
ob_cube.location = (0.0, 0.0, 0.0)
ob_cube.scale = (0.1328, 0.1328, 0.1328)

# ---- collection membership
col_collection.objects.link(ob_cube)

# ---- scene / render settings (as saved in the file)
scene.frame_start = 1; scene.frame_end = 250; scene.frame_set(1)
scene.render.engine = 'BLENDER_EEVEE_NEXT'
scene.cycles.sampling_pattern = 'TABULATED_SOBOL'
scene.view_settings.view_transform = 'Filmic'
bpy.context.view_layer.update()

# ---- added for rendering (the .blend has no active camera and no usable light): camera, sun
cam_auto = bpy.data.cameras.new('AutoCamera')
cam_auto.lens = 50.0
cam_auto.sensor_width = 36.0
cam_auto.clip_end = 1000.0
ob_auto_camera = bpy.data.objects.new('AutoCamera', cam_auto)
scene.collection.objects.link(ob_auto_camera)
ob_auto_camera.location = (0.387003, -0.459615, 0.452269)
ob_auto_camera.rotation_euler = (1.09748, -7.21219e-08, 0.694738)
scene.camera = ob_auto_camera
light_auto_sun = bpy.data.lights.new('AutoSun', 'SUN')
light_auto_sun.energy = 3.0
light_auto_sun.angle = 0.0523599
ob_auto_sun = bpy.data.objects.new('AutoSun', light_auto_sun)
scene.collection.objects.link(ob_auto_sun)
ob_auto_sun.rotation_euler = (0.872665, 0.174533, 0.523599)
bpy.context.view_layer.update()
